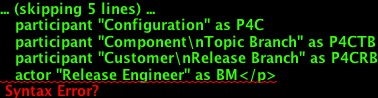

The diagram above was rendered by PlantUML. Its source (embedded in the PNG):
@startuml
skinparam backgroundColor #f8f8f8
   actor Tester as QA
   participant "Issue Tracking\nSystem" as CQ
   actor Developer as RD
   participant "Configuration" as P4C
   participant "Component\nTopic Branch" as P4CTB
   participant "Customer\nRelease Branch" as P4CRB
   actor "Release Engineer" as BM</p>

<p>   QA   ->      CQ:     Critical bug\n reported
   group Fix</p>

<pre><code>  RD   &lt;--     CQ:     Assigned
  RD   -&gt;      P4C:    Create bugfix\n configuration
  RD   -&gt;      P4CTB:  Create topic branch (by tools)
  RD   -&gt;      P4CTB:  Working on the bugfix
  RD   -&gt;      CQ:     Resolve
</code></pre>

<p>   end group
   group Virification</p>

<pre><code>  QA   &lt;--     CQ:     Verify
  QA   &lt;-      P4C:    Get target to verify
  QA   -&gt;      CQ:     Confirm
</code></pre>

<p>   end group
   group Release</p>

<pre><code>  BM   &lt;--     CQ:     Release request received
  loop Multiple customers
     BM   -&gt;      P4CRB:  Update customer\n branches
     P4CTB -&gt;     P4CRB:  Auto integrate\n (by tools)
  end loop
</code></pre>

<p>   end group

@enduml